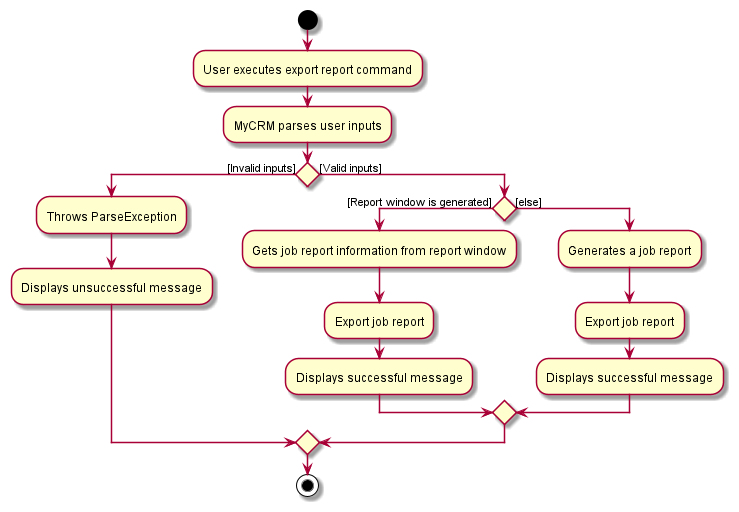

The diagram above was rendered by PlantUML. Its source (embedded in the PNG):
@startuml
'https://plantuml.com/activity-diagram-beta

start
:User executes export report command;
:MyCRM parses user inputs;
if () then ([Invalid inputs])
    :Throws ParseException;
    :Displays unsuccessful message;
else ([Valid inputs])
    if () then ([Report window is generated])
        :Gets job report information from report window;
        :Export job report;
        :Displays successful message;
    else ([else])
        :Generates a job report;
        :Export job report;
        :Displays successful message;
    endif
endif
stop

@enduml